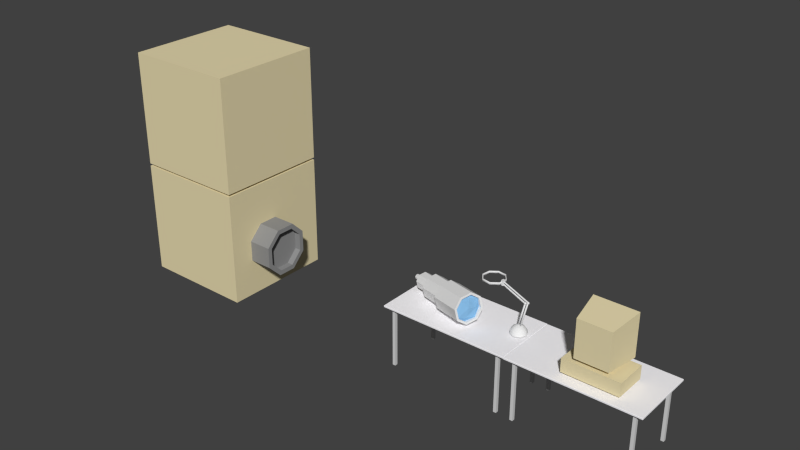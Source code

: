 # Source: labor.blend  (saved by Blender 2.67.0; exported with 4.5.12 LTS)
import bpy
from mathutils import Matrix  # noqa: F401  (used for matrix-valued properties, if any)

bpy.ops.wm.read_factory_settings(use_empty=True)
scene = bpy.context.scene
scene.name = 'Scene'

# ---- collections
col_collection_1 = bpy.data.collections.new('Collection 1'); scene.collection.children.link(col_collection_1)

# ---- materials (node trees are filled in below, after node groups)
mat_material_002 = bpy.data.materials.new('Material.002')
mat_material_002.alpha_threshold = 0.0
mat_material_002.use_transparent_shadow = False
mat_material_002.roughness = 0.5
mat_material_002.line_color = (0.0, 0.0, 0.0, 1.0)
mat_material_003 = bpy.data.materials.new('Material.003')
mat_material_003.alpha_threshold = 0.0
mat_material_003.use_transparent_shadow = False
mat_material_003.roughness = 0.5
mat_material_003.line_color = (0.0, 0.0, 0.0, 1.0)
mat_material_004 = bpy.data.materials.new('Material.004')
mat_material_004.alpha_threshold = 0.0
mat_material_004.use_transparent_shadow = False
mat_material_004.diffuse_color = (0.2493, 0.5106, 0.8, 1.0)
mat_material_004.roughness = 0.5
mat_material_004.line_color = (0.0, 0.0, 0.0, 1.0)
mat_material_005 = bpy.data.materials.new('Material.005')
mat_material_005.alpha_threshold = 0.0
mat_material_005.use_transparent_shadow = False
mat_material_005.diffuse_color = (0.281, 0.281, 0.281, 1.0)
mat_material_005.roughness = 0.5
mat_material_005.line_color = (0.0, 0.0, 0.0, 1.0)
mat_material_052 = bpy.data.materials.new('Material.052')
mat_material_052.alpha_threshold = 0.0
mat_material_052.use_transparent_shadow = False
mat_material_052.diffuse_color = (0.6738, 0.6738, 0.6738, 1.0)
mat_material_052.roughness = 0.5
mat_material_052.specular_intensity = 1.0
mat_material_052.line_color = (0.0, 0.0, 0.0, 1.0)
mat_material_044 = bpy.data.materials.new('Material.044')
mat_material_044.alpha_threshold = 0.0
mat_material_044.use_transparent_shadow = False
mat_material_044.diffuse_color = (0.9867, 0.9733, 1.0, 1.0)
mat_material_044.roughness = 0.5
mat_material_044.specular_intensity = 0.0
mat_material_044.line_color = (0.0, 0.0, 0.0, 1.0)
mat_material_001 = bpy.data.materials.new('Material.001')
mat_material_001.alpha_threshold = 0.0
mat_material_001.use_transparent_shadow = False
mat_material_001.diffuse_color = (0.9867, 0.9733, 1.0, 1.0)
mat_material_001.roughness = 0.5
mat_material_001.specular_intensity = 0.0
mat_material_001.line_color = (0.0, 0.0, 0.0, 1.0)
mat_material_006 = bpy.data.materials.new('Material.006')
mat_material_006.alpha_threshold = 0.0
mat_material_006.use_transparent_shadow = False
mat_material_006.diffuse_color = (0.8, 0.7004, 0.4303, 1.0)
mat_material_006.roughness = 0.5
mat_material_006.line_color = (0.0, 0.0, 0.0, 1.0)
mat_material_007 = bpy.data.materials.new('Material.007')
mat_material_007.alpha_threshold = 0.0
mat_material_007.use_transparent_shadow = False
mat_material_007.diffuse_color = (0.2726, 0.3309, 0.4292, 1.0)
mat_material_007.roughness = 0.5
mat_material_007.line_color = (0.0, 0.0, 0.0, 1.0)

# ---- material node trees

# ---- world
world_world = bpy.data.worlds.new('World'); scene.world = world_world
world_world.color = (0.05088, 0.05088, 0.05088)
world_world.use_sun_shadow = False
world_world.sun_shadow_jitter_overblur = 0.0
world_world.cycles.sampling_method = 'MANUAL'
world_world.cycles.sample_map_resolution = 256

# ---- meshes
me_sphere_005 = bpy.data.meshes.new('Sphere.005')
me_sphere_005.from_pydata([(0.01501, 0.2601, 0.3071), (-0.08641, 0.3681, 0.0706), (0.4673, 0.3213, -0.1584), (-0.08458, 0.3022, 0.0695), (0.5503, 0.2328, 0.03532), (-0.001499, 0.2137, 0.2632), (0.5896, 0.02134, 0.1127), (0.03777, 0.00222, 0.3406), (0.5621, -0.1893, 0.0283), (0.01023, -0.2084, 0.2562), (0.4838, -0.2758, -0.1683), (-0.068, -0.2949, 0.05957), (0.4008, -0.1873, -0.3621), (-0.1511, -0.2064, -0.1342), (0.3615, 0.02419, -0.4394), (-0.1903, 0.00507, -0.2115), (0.389, 0.2349, -0.3551), (-0.1628, 0.2157, -0.1271), (0.06296, 0.001905, 0.4015), (0.02933, -0.2553, 0.2985), (-0.06616, -0.3608, 0.05847), (-0.1676, -0.2528, -0.178), (-0.2155, 0.005384, -0.2725), (-0.1819, 0.2626, -0.1695), (-0.7176, 0.2347, 0.6097), (-0.819, 0.3427, 0.3732), (-0.6696, -0.02348, 0.7041), (-0.7033, -0.2807, 0.6011), (-0.7988, -0.3862, 0.361), (-0.9002, -0.2782, 0.1245), (-0.9481, -0.02, 0.03012), (-0.9145, 0.2372, 0.1331), (0.4698, 0.2296, -0.1599), (0.5274, 0.1683, -0.0257), (0.5546, 0.02178, 0.02788), (0.5355, -0.1242, -0.03057), (0.4813, -0.1841, -0.1668), (0.4237, -0.1228, -0.3011), (0.3965, 0.02375, -0.3546), (0.4156, 0.1697, -0.2962), (0.8445, 0.2426, -0.3147), (0.902, 0.1813, -0.1804), (0.9292, 0.03476, -0.1269), (0.9101, -0.1112, -0.1853), (0.856, -0.1711, -0.3216), (0.7984, -0.1098, -0.4558), (0.7712, 0.03673, -0.5094), (0.7903, 0.1827, -0.4509), (0.8484, 0.09958, -0.3171), (0.8662, 0.08067, -0.2756), (0.8746, 0.03544, -0.2591), (0.8687, -0.00961, -0.2771), (0.852, -0.02809, -0.3192), (0.8342, -0.009179, -0.3606), (0.8258, 0.03605, -0.3771), (0.8317, 0.0811, -0.3591), (1.109, 0.1086, -0.4246), (1.126, 0.08968, -0.3831), (1.135, 0.04446, -0.3666), (1.129, -0.0005924, -0.3846), (1.112, -0.01907, -0.4267), (1.095, -0.0001615, -0.4681), (1.086, 0.04507, -0.4846), (1.092, 0.09012, -0.4666), (-0.7311, 0.1967, 0.5737), (-0.8175, 0.2887, 0.3723), (-0.6903, -0.02322, 0.6541), (-0.7189, -0.2423, 0.5664), (-0.8003, -0.3321, 0.3619), (-0.8866, -0.2402, 0.1605), (-0.9275, -0.02026, 0.08008), (-0.8988, 0.1988, 0.1678), (-0.6867, 0.1982, 0.5554), (-0.7407, 0.2913, 0.3406), (-0.6135, -0.02056, 0.6224), (-0.6745, -0.2407, 0.5481), (-0.7235, -0.3295, 0.3302), (-0.8422, -0.2386, 0.1422), (-0.8507, -0.01759, 0.04836), (-0.8544, 0.2003, 0.1495), (-0.8483, -0.01915, 0.1458), (-0.7774, -0.3069, 0.4194), (-0.7584, -0.2397, 0.3451), (-0.7973, -0.02134, 0.3623), (-0.7759, -0.3609, 0.4185), (-0.7706, 0.1993, 0.3524), (-0.6806, -0.02125, 0.5517)], [], [(22, 21, 29, 30), (15, 13, 21, 22), (2, 3, 5, 4), (0, 1, 25, 24), (9, 7, 18, 19), (4, 5, 7, 6), (19, 18, 26, 27), (5, 3, 1, 0), (6, 7, 9, 8), (21, 20, 28, 29), (7, 5, 0, 18), (8, 9, 11, 10), (26, 24, 64, 66), (3, 17, 23, 1), (10, 11, 13, 12), (13, 11, 20, 21), (23, 22, 30, 31), (12, 13, 15, 14), (17, 15, 22, 23), (16, 17, 3, 2), (14, 15, 17, 16), (1, 23, 31, 25), (11, 9, 19, 20), (4, 6, 34, 33), (20, 19, 27, 84, 28), (18, 0, 24, 26), (39, 32, 40, 47), (2, 4, 33, 32), (8, 10, 36, 35), (12, 14, 38, 37), (16, 2, 32, 39), (6, 8, 35, 34), (10, 12, 37, 36), (14, 16, 39, 38), (41, 42, 50, 49), (32, 33, 41, 40), (35, 36, 44, 43), (38, 39, 47, 46), (34, 35, 43, 42), (37, 38, 46, 45), (33, 34, 42, 41), (36, 37, 45, 44), (50, 51, 59, 58), (44, 45, 53, 52), (47, 40, 48, 55), (40, 41, 49, 48), (43, 44, 52, 51), (46, 47, 55, 54), (42, 43, 51, 50), (45, 46, 54, 53), (56, 57, 58, 59, 60, 61, 62, 63), (53, 54, 62, 61), (49, 50, 58, 57), (52, 53, 61, 60), (55, 48, 56, 63), (48, 49, 57, 56), (51, 52, 60, 59), (54, 55, 63, 62), (71, 70, 78, 79), (30, 29, 69, 70), (27, 26, 66, 67), (31, 30, 70, 71), (84, 27, 67, 81), (24, 25, 65, 64), (25, 31, 71, 65), (29, 28, 68, 69), (82, 75, 86, 83), (68, 81, 67, 75, 76), (64, 65, 73, 72), (65, 71, 79, 73), (69, 68, 76, 77), (66, 64, 72, 74), (70, 69, 77, 78), (67, 66, 74, 75), (72, 73, 85), (72, 85, 83, 86), (76, 75, 82, 77), (80, 79, 78), (77, 80, 78), (83, 85, 79, 80), (28, 84, 81, 68), (82, 83, 80, 77), (73, 79, 85), (74, 72, 86), (75, 74, 86)])
me_sphere_005.polygons.foreach_set('material_index', [0, 0, 0, 0, 0, 0, 0, 0, 0, 0, 0, 0, 0, 0, 0, 0, 0, 0, 0, 0, 0, 0, 0, 0, 0, 0, 0, 0, 0, 0, 0, 0, 0, 0, 0, 0, 0, 0, 0, 0, 0, 0, 0, 0, 0, 0, 0, 0, 0, 0, 0, 0, 0, 0, 0, 0, 0, 0, 0, 0, 0, 0, 0, 0, 0, 0, 2, 0, 0, 0, 0, 0, 0, 0, 2, 2, 2, 2, 2, 2, 0, 2, 2, 2, 2])
_uv = me_sphere_005.uv_layers.new(name='UVMap')
_uv.uv.foreach_set('vector', [-0.5286, 0.8203, -0.7843, 0.82, -0.7833, -0.2076, -0.5276, -0.2073, -0.7506, -0.2865, -0.4544, -0.2865, -0.4217, -0.2076, -0.7833, -0.2076, 1.377, 1.595, 1.377, 0.8206, 1.674, 0.8208, 1.673, 1.595, 1.07, 0.8205, 0.708, 0.8202, 0.7087, -0.2074, 1.07, -0.2071, -0.245, -0.7922, -0.4544, -1.002, -0.4217, -1.081, -0.166, -0.8249, 0.3397, 0.8206, 0.3404, 1.595, 0.131, 1.595, 0.1302, 0.8208, -0.166, -0.2069, 0.1956, -0.2073, 0.1966, 0.8203, -0.165, 0.8206, -0.7506, -1.002, -0.9601, -0.7922, -1.039, -0.8249, -0.7833, -1.081, 0.1302, 0.8208, 0.131, 1.595, -0.1653, 1.595, -0.166, 0.8211, 1.07, -0.2071, 1.432, -0.2074, 1.433, 0.8202, 1.071, 0.8205, -0.4544, -1.002, -0.7506, -1.002, -0.7833, -1.081, -0.4217, -1.081, 1.957, -0.9819, 1.957, -0.2079, 1.748, -0.2077, 1.747, -0.9818, 0.4514, -1.081, 0.707, -0.8248, 0.6423, -0.798, 0.4246, -1.016, -0.9601, -0.7922, -0.9601, -0.496, -1.039, -0.4633, -1.039, -0.8249, 1.747, -0.9818, 1.748, -0.2077, 1.451, -0.2075, 1.451, -0.9816, -0.4544, -0.2865, -0.245, -0.496, -0.166, -0.4633, -0.4217, -0.2076, -0.167, 0.8206, -0.5286, 0.8203, -0.5276, -0.2073, -0.166, -0.207, -0.7843, 1.595, -0.7836, 0.8206, -0.5741, 0.8208, -0.5749, 1.595, -0.9601, -0.496, -0.7506, -0.2865, -0.7833, -0.2076, -1.039, -0.4633, 1.167, 1.594, 1.168, 0.8205, 1.377, 0.8206, 1.377, 1.595, -0.5749, 1.595, -0.5741, 0.8208, -0.2779, 0.8211, -0.2786, 1.595, 0.708, 0.8202, 0.4523, 0.82, 0.453, -0.2075, 0.7087, -0.2074, -0.245, -0.496, -0.245, -0.7922, -0.166, -0.8249, -0.166, -0.4633, 0.4523, 1.03, 0.6618, 0.8205, 0.7072, 0.9303, 0.5621, 1.075, 1.432, -0.2074, 1.688, -0.2075, 1.688, 0.82, 1.494, 0.8202, 1.433, 0.8202, 0.1956, -0.2073, 0.4513, -0.2075, 0.4523, 0.82, 0.1966, 0.8203, 1.689, 0.2947, 1.834, 0.2948, 1.833, 0.8203, 1.688, 0.8202, 0.4523, 1.326, 0.4523, 1.03, 0.5621, 1.075, 0.5621, 1.281, 0.958, 0.8205, 1.167, 1.03, 1.058, 1.075, 0.9125, 0.9303, 1.167, 1.326, 0.958, 1.536, 0.9125, 1.426, 1.058, 1.281, 0.6618, 1.536, 0.4523, 1.326, 0.5621, 1.281, 0.7072, 1.426, 0.6618, 0.8205, 0.958, 0.8205, 0.9125, 0.9303, 0.7072, 0.9303, 1.167, 1.03, 1.167, 1.326, 1.058, 1.281, 1.058, 1.075, 0.958, 1.536, 0.6618, 1.536, 0.7072, 1.426, 0.9125, 1.426, 0.6719, 1.886, 0.6719, 1.681, 0.8432, 1.752, 0.8432, 1.815, 1.834, 0.2948, 2.039, 0.2949, 2.039, 0.8205, 1.833, 0.8203, 1.518, 2.12, 1.373, 2.12, 1.373, 1.595, 1.518, 1.595, 1.819, 0.8206, 2.024, 0.8208, 2.024, 1.346, 1.819, 1.346, 1.879, 1.872, 1.674, 1.872, 1.674, 1.347, 1.879, 1.346, 1.674, 0.8205, 1.819, 0.8206, 1.819, 1.346, 1.674, 1.346, 2.024, 1.872, 1.879, 1.872, 1.879, 1.346, 2.024, 1.346, 1.373, 2.12, 1.168, 2.121, 1.167, 1.595, 1.373, 1.595, -0.2108, 1.186, -0.2741, 1.186, -0.2745, 0.8207, -0.2111, 0.8207, 1.022, 1.536, 1.167, 1.681, 0.9961, 1.752, 0.9513, 1.707, 1.022, 2.031, 0.8171, 2.031, 0.888, 1.86, 0.9513, 1.86, 0.8171, 2.031, 0.6719, 1.886, 0.8432, 1.815, 0.888, 1.86, 0.8171, 1.536, 1.022, 1.536, 0.9513, 1.707, 0.888, 1.707, 1.167, 1.886, 1.022, 2.031, 0.9513, 1.86, 0.9961, 1.815, 0.6719, 1.681, 0.8171, 1.536, 0.888, 1.707, 0.8432, 1.752, 1.167, 1.681, 1.167, 1.886, 0.9961, 1.815, 0.9961, 1.752, -0.9372, 1.254, -0.8924, 1.209, -0.8291, 1.209, -0.7843, 1.254, -0.7843, 1.317, -0.8291, 1.362, -0.8924, 1.362, -0.9372, 1.317, -0.8924, 1.209, -0.9372, 1.209, -0.9375, 0.8442, -0.8927, 0.8442, -0.166, 1.186, -0.2108, 1.186, -0.2111, 0.8207, -0.1664, 0.8206, -0.8291, 1.209, -0.8924, 1.209, -0.8927, 0.8442, -0.8293, 0.8442, 0.3406, 0.8206, 0.3854, 0.8207, 0.3852, 1.186, 0.3404, 1.186, 0.3854, 0.8207, 0.4488, 0.8207, 0.4485, 1.186, 0.3852, 1.186, -0.7843, 1.209, -0.8291, 1.209, -0.8293, 0.8442, -0.7845, 0.8441, -1.039, 0.5361, -0.9753, 0.5361, -0.9757, 0.9012, -1.039, 0.9012, -0.8917, 0.3183, -0.892, 0.01029, -0.7843, 0.01019, -0.8295, 0.3182, 0.0896, -0.2076, -0.166, -0.4633, -0.1013, -0.4901, 0.1164, -0.2723, 0.08981, -1.081, 0.4514, -1.081, 0.4246, -1.016, 0.1166, -1.016, 0.4512, -0.2075, 0.0896, -0.2076, 0.1164, -0.2723, 0.4244, -0.2723, -0.1047, -0.8861, 0.08981, -1.081, 0.1166, -1.016, -0.04002, -0.8593, 0.707, -0.8248, 0.7069, -0.4632, 0.6422, -0.49, 0.6423, -0.798, 0.7069, -0.4632, 0.4512, -0.2075, 0.4244, -0.2723, 0.6422, -0.49, -0.166, -0.4633, -0.1659, -0.8249, -0.1012, -0.7981, -0.1013, -0.4901, 0.1537, 0.654, 0.0001009, 0.3079, 0.346, 0.1537, 0.5, 0.5, -0.892, 0.5361, -0.892, 0.4749, -0.8919, 0.3183, -0.8296, 0.3183, -0.7843, 0.5362, -1.039, 0.3183, -1.039, 0.01027, -0.9311, 0.0102, -0.9764, 0.3182, -1.039, 0.01027, -1.039, -0.2075, -0.9767, -0.2076, -0.9311, 0.0102, -0.8922, 0.8441, -0.892, 0.5361, -0.7843, 0.5362, -0.83, 0.8441, -1.039, 0.5361, -1.039, 0.3183, -0.9764, 0.3182, -0.9308, 0.536, -0.892, 0.01029, -0.8923, -0.2075, -0.83, -0.2076, -0.7843, 0.01019, 0.3417, 1.494, 0.341, 1.186, 0.4488, 1.186, 0.404, 1.494, 0.6921, 0.0001005, 0.9999, 0.2777, 0.8463, 0.346, 0.6921, 0.0001005, 0.8463, 0.346, 0.5, 0.5, 0.346, 0.1537, 9.998e-05, 0.7223, 0.0001009, 0.3079, 0.1537, 0.654, 0.3079, 0.9999, 0.654, 0.8463, 0.9999, 0.6921, 0.7223, 0.9999, 0.3079, 0.9999, 0.654, 0.8463, 0.7223, 0.9999, 0.5, 0.5, 0.8463, 0.346, 0.9999, 0.6921, 0.654, 0.8463, -0.1659, -0.8249, -0.1047, -0.8861, -0.04002, -0.8593, -0.1012, -0.7981, 0.1537, 0.654, 0.5, 0.5, 0.654, 0.8463, 0.3079, 0.9999, 0.9999, 0.2777, 0.9999, 0.6921, 0.8463, 0.346, 0.2777, 9.998e-05, 0.6921, 0.0001005, 0.346, 0.1537, 0.0001009, 0.3079, 0.2777, 9.998e-05, 0.346, 0.1537])
me_sphere_005.materials.append(mat_material_002)
me_sphere_005.materials.append(mat_material_003)
me_sphere_005.materials.append(mat_material_004)
me_sphere_005.materials.append(mat_material_005)
me_sphere_005.use_remesh_preserve_volume = False
me_sphere_005.use_remesh_preserve_attributes = False
me_sphere_005.use_mirror_vertex_groups = False
me_sphere_005.update()
me_cube_005 = bpy.data.meshes.new('Cube.005')
me_cube_005.from_pydata([(0.3844, 0.1886, -0.03746), (0.3844, 0.2099, -0.03746), (0.4057, 0.2099, -0.03746), (0.4057, 0.1886, -0.03746), (0.3844, 0.1886, 0.3898), (0.3844, 0.2099, 0.3898), (0.4057, 0.2099, 0.3898), (0.4057, 0.1886, 0.3898)], [], [(4, 5, 1, 0), (5, 6, 2, 1), (6, 7, 3, 2), (7, 4, 0, 3), (0, 1, 2, 3)])
me_cube_005.materials.append(mat_material_052)
me_cube_005.use_remesh_preserve_volume = False
me_cube_005.use_remesh_preserve_attributes = False
me_cube_005.use_mirror_vertex_groups = False
me_cube_005.update()
me_cube_004 = bpy.data.meshes.new('Cube.004')
me_cube_004.from_pydata([(-0.9093, -0.4726, 0.7744), (-0.9093, 0.4726, 0.7744), (0.9093, 0.4726, 0.7744), (0.9093, -0.4726, 0.7744), (-0.9093, -0.4726, 0.8), (-0.9093, 0.4726, 0.8), (0.9093, 0.4726, 0.8), (0.9093, -0.4726, 0.8)], [], [(4, 5, 1, 0), (5, 6, 2, 1), (6, 7, 3, 2), (7, 4, 0, 3), (0, 1, 2, 3), (7, 6, 5, 4)])
_uv = me_cube_004.uv_layers.new(name='UVMap')
_uv.uv.foreach_set('vector', [1.387, -0.4368, 0.5001, -0.4341, 0.5, -0.4581, 1.387, -0.4609, 1.32, -0.3808, -0.3874, -0.3755, -0.3875, -0.3996, 1.32, -0.4048, 0.5, -0.4368, -0.3874, -0.4341, -0.3875, -0.4581, 0.4999, -0.4609, 1.32, -0.41, -0.3874, -0.4048, -0.3875, -0.4289, 1.32, -0.4341, 1.32, -0.3755, 1.323, 0.5119, -0.3847, 0.5171, -0.3875, -0.3703, -0.3847, 1.41, -0.3875, 0.5223, 1.32, 0.5171, 1.323, 1.404])
me_cube_004.materials.append(mat_material_044)
me_cube_004.use_remesh_preserve_volume = False
me_cube_004.use_remesh_preserve_attributes = False
me_cube_004.use_mirror_vertex_groups = False
me_cube_004.update()
me_cube_018 = bpy.data.meshes.new('Cube.018')
me_cube_018.from_pydata([(-0.9093, -0.4726, 0.7744), (-0.9093, 0.4726, 0.7744), (0.9093, 0.4726, 0.7744), (0.9093, -0.4726, 0.7744), (-0.9093, -0.4726, 0.8), (-0.9093, 0.4726, 0.8), (0.9093, 0.4726, 0.8), (0.9093, -0.4726, 0.8)], [], [(4, 5, 1, 0), (5, 6, 2, 1), (6, 7, 3, 2), (7, 4, 0, 3), (0, 1, 2, 3), (7, 6, 5, 4)])
_uv = me_cube_018.uv_layers.new(name='UVMap')
_uv.uv.foreach_set('vector', [1.387, -0.4368, 0.5001, -0.4341, 0.5, -0.4581, 1.387, -0.4609, 1.32, -0.3808, -0.3874, -0.3755, -0.3875, -0.3996, 1.32, -0.4048, 0.5, -0.4368, -0.3874, -0.4341, -0.3875, -0.4581, 0.4999, -0.4609, 1.32, -0.41, -0.3874, -0.4048, -0.3875, -0.4289, 1.32, -0.4341, 1.32, -0.3755, 1.323, 0.5119, -0.3847, 0.5171, -0.3875, -0.3703, -0.3847, 1.41, -0.3875, 0.5223, 1.32, 0.5171, 1.323, 1.404])
me_cube_018.materials.append(mat_material_044)
me_cube_018.use_remesh_preserve_volume = False
me_cube_018.use_remesh_preserve_attributes = False
me_cube_018.use_mirror_vertex_groups = False
me_cube_018.update()
me_cube_001 = bpy.data.meshes.new('Cube.001')
me_cube_001.from_pydata([(0.3844, 0.1886, -0.03746), (0.3844, 0.2099, -0.03746), (0.4057, 0.2099, -0.03746), (0.4057, 0.1886, -0.03746), (0.3844, 0.1886, 0.3898), (0.3844, 0.2099, 0.3898), (0.4057, 0.2099, 0.3898), (0.4057, 0.1886, 0.3898)], [], [(4, 5, 1, 0), (5, 6, 2, 1), (6, 7, 3, 2), (7, 4, 0, 3), (0, 1, 2, 3)])
me_cube_001.materials.append(mat_material_052)
me_cube_001.use_remesh_preserve_volume = False
me_cube_001.use_remesh_preserve_attributes = False
me_cube_001.use_mirror_vertex_groups = False
me_cube_001.update()
me_cube_026 = bpy.data.meshes.new('Cube.026')
me_cube_026.from_pydata([(2.075, -1.0, -0.005652), (2.075, 1.0, -0.005652), (2.242, 1.0, -0.005652), (2.242, -1.0, -0.005652), (2.075, -1.0, 6.752), (2.075, 1.0, 6.752), (2.242, 1.0, 6.752), (2.242, -1.0, 6.752), (-2.719, -1.0, 0.8868), (-2.719, 1.0, 0.8868), (-2.719, 1.0, 0.7195), (-2.719, -1.0, 0.7195), (2.137, -1.0, 0.8868), (2.137, 1.0, 0.8868), (2.137, 1.0, 0.7195), (2.137, -1.0, 0.7195), (-2.719, -1.0, 2.343), (-2.719, 1.0, 2.343), (-2.719, 1.0, 2.175), (-2.719, -1.0, 2.175), (2.137, -1.0, 2.343), (2.137, 1.0, 2.343), (2.137, 1.0, 2.175), (2.137, -1.0, 2.175), (-2.719, -1.0, 3.799), (-2.719, 1.0, 3.799), (-2.719, 1.0, 3.632), (-2.719, -1.0, 3.632), (2.137, -1.0, 3.799), (2.137, 1.0, 3.799), (2.137, 1.0, 3.632), (2.137, -1.0, 3.632), (-2.719, -1.0, 5.255), (-2.719, 1.0, 5.255), (-2.719, 1.0, 5.088), (-2.719, -1.0, 5.088), (2.137, -1.0, 5.255), (2.137, 1.0, 5.255), (2.137, 1.0, 5.088), (2.137, -1.0, 5.088), (-2.719, -1.0, 6.711), (-2.719, 1.0, 6.711), (-2.719, 1.0, 6.544), (-2.719, -1.0, 6.544), (2.137, -1.0, 6.711), (2.137, 1.0, 6.711), (2.137, 1.0, 6.544), (2.137, -1.0, 6.544), (-2.688, -1.0, 6.752), (-2.688, 1.0, 6.752), (-2.856, 1.0, 6.752), (-2.856, -1.0, 6.752), (-2.688, -1.0, -0.005652), (-2.688, 1.0, -0.005652), (-2.856, 1.0, -0.005652), (-2.856, -1.0, -0.005652)], [], [(0, 1, 2, 3), (7, 6, 5, 4), (4, 5, 1, 0), (5, 6, 2, 1), (6, 7, 3, 2), (7, 4, 0, 3), (12, 13, 9, 8), (13, 14, 10, 9), (14, 15, 11, 10), (15, 12, 8, 11), (8, 9, 10, 11), (15, 14, 13, 12), (20, 21, 17, 16), (21, 22, 18, 17), (22, 23, 19, 18), (23, 20, 16, 19), (16, 17, 18, 19), (23, 22, 21, 20), (28, 29, 25, 24), (29, 30, 26, 25), (30, 31, 27, 26), (31, 28, 24, 27), (24, 25, 26, 27), (31, 30, 29, 28), (36, 37, 33, 32), (37, 38, 34, 33), (38, 39, 35, 34), (39, 36, 32, 35), (32, 33, 34, 35), (39, 38, 37, 36), (44, 45, 41, 40), (45, 46, 42, 41), (46, 47, 43, 42), (47, 44, 40, 43), (40, 41, 42, 43), (47, 46, 45, 44), (48, 49, 50, 51), (55, 54, 53, 52), (50, 49, 53, 54), (51, 50, 54, 55), (48, 51, 55, 52), (49, 48, 52, 53)])
_ca = me_cube_026.color_attributes.new('Col', 'BYTE_COLOR', 'CORNER')
_ca.data.foreach_set('color', [1.0, 1.0, 1.0, 1.0, 1.0, 1.0, 1.0, 1.0, 1.0, 1.0, 1.0, 1.0, 1.0, 1.0, 1.0, 1.0, 1.0, 1.0, 1.0, 1.0, 1.0, 1.0, 1.0, 1.0, 1.0, 1.0, 1.0, 1.0, 1.0, 1.0, 1.0, 1.0, 1.0, 1.0, 1.0, 1.0, 1.0, 1.0, 1.0, 1.0, 1.0, 1.0, 1.0, 1.0, 1.0, 1.0, 1.0, 1.0, 1.0, 1.0, 1.0, 1.0, 1.0, 1.0, 1.0, 1.0, 1.0, 1.0, 1.0, 1.0, 1.0, 1.0, 1.0, 1.0, 1.0, 1.0, 1.0, 1.0, 1.0, 1.0, 1.0, 1.0, 1.0, 1.0, 1.0, 1.0, 1.0, 1.0, 1.0, 1.0, 1.0, 1.0, 1.0, 1.0, 1.0, 1.0, 1.0, 1.0, 1.0, 1.0, 1.0, 1.0, 1.0, 1.0, 1.0, 1.0, 1.0, 1.0, 1.0, 1.0, 1.0, 1.0, 1.0, 1.0, 1.0, 1.0, 1.0, 1.0, 1.0, 1.0, 1.0, 1.0, 1.0, 1.0, 1.0, 1.0, 1.0, 1.0, 1.0, 1.0, 1.0, 1.0, 1.0, 1.0, 1.0, 1.0, 1.0, 1.0, 1.0, 1.0, 1.0, 1.0, 1.0, 1.0, 1.0, 1.0, 1.0, 1.0, 1.0, 1.0, 1.0, 1.0, 1.0, 1.0, 1.0, 1.0, 1.0, 1.0, 1.0, 1.0, 1.0, 1.0, 1.0, 1.0, 1.0, 1.0, 1.0, 1.0, 1.0, 1.0, 1.0, 1.0, 1.0, 1.0, 1.0, 1.0, 1.0, 1.0, 1.0, 1.0, 1.0, 1.0, 1.0, 1.0, 1.0, 1.0, 1.0, 1.0, 1.0, 1.0, 1.0, 1.0, 1.0, 1.0, 1.0, 1.0, 1.0, 1.0, 1.0, 1.0, 1.0, 1.0, 1.0, 1.0, 1.0, 1.0, 1.0, 1.0, 1.0, 1.0, 1.0, 1.0, 1.0, 1.0, 1.0, 1.0, 1.0, 1.0, 1.0, 1.0, 1.0, 1.0, 1.0, 1.0, 1.0, 1.0, 1.0, 1.0, 1.0, 1.0, 1.0, 1.0, 1.0, 1.0, 1.0, 1.0, 1.0, 1.0, 1.0, 1.0, 1.0, 1.0, 1.0, 1.0, 1.0, 1.0, 1.0, 1.0, 1.0, 1.0, 1.0, 1.0, 1.0, 1.0, 1.0, 1.0, 1.0, 1.0, 1.0, 1.0, 1.0, 1.0, 1.0, 1.0, 1.0, 1.0, 1.0, 1.0, 1.0, 1.0, 1.0, 1.0, 1.0, 1.0, 1.0, 1.0, 1.0, 1.0, 1.0, 1.0, 1.0, 1.0, 1.0, 1.0, 1.0, 1.0, 1.0, 1.0, 1.0, 1.0, 1.0, 1.0, 1.0, 1.0, 1.0, 1.0, 1.0, 1.0, 1.0, 1.0, 1.0, 1.0, 1.0, 1.0, 1.0, 1.0, 1.0, 1.0, 1.0, 1.0, 1.0, 1.0, 1.0, 1.0, 1.0, 1.0, 1.0, 1.0, 1.0, 1.0, 1.0, 1.0, 1.0, 1.0, 1.0, 1.0, 1.0, 1.0, 1.0, 1.0, 1.0, 1.0, 1.0, 1.0, 1.0, 1.0, 1.0, 1.0, 1.0, 1.0, 1.0, 1.0, 1.0, 1.0, 1.0, 1.0, 1.0, 1.0, 1.0, 1.0, 1.0, 1.0, 1.0, 1.0, 1.0, 1.0, 1.0, 1.0, 1.0, 1.0, 1.0, 1.0, 1.0, 1.0, 1.0, 1.0, 1.0, 1.0, 1.0, 1.0, 1.0, 1.0, 1.0, 1.0, 1.0, 1.0, 1.0, 1.0, 1.0, 1.0, 1.0, 1.0, 1.0, 1.0, 1.0, 1.0, 1.0, 1.0, 1.0, 1.0, 1.0, 1.0, 1.0, 1.0, 1.0, 1.0, 1.0, 1.0, 1.0, 1.0, 1.0, 1.0, 1.0, 1.0, 1.0, 1.0, 1.0, 1.0, 1.0, 1.0, 1.0, 1.0, 1.0, 1.0, 1.0, 1.0, 1.0, 1.0, 1.0, 1.0, 1.0, 1.0, 1.0, 1.0, 1.0, 1.0, 1.0, 1.0, 1.0, 1.0, 1.0, 1.0, 1.0, 1.0, 1.0, 1.0, 1.0, 1.0, 1.0, 1.0, 1.0, 1.0, 1.0, 1.0, 1.0, 1.0, 1.0, 1.0, 1.0, 1.0, 1.0, 1.0, 1.0, 1.0, 1.0, 1.0, 1.0, 1.0, 1.0, 1.0, 1.0, 1.0, 1.0, 1.0, 1.0, 1.0, 1.0, 1.0, 1.0, 1.0, 1.0, 1.0, 1.0, 1.0, 1.0, 1.0, 1.0, 1.0, 1.0, 1.0, 1.0, 1.0, 1.0, 1.0, 1.0, 1.0, 1.0, 1.0, 1.0, 1.0, 1.0, 1.0, 1.0, 1.0, 1.0, 1.0, 1.0, 1.0, 1.0, 1.0, 1.0, 1.0, 1.0, 1.0, 1.0, 1.0, 1.0, 1.0, 1.0, 1.0, 1.0, 1.0, 1.0, 1.0, 1.0, 1.0, 1.0, 1.0, 1.0, 1.0, 1.0, 1.0, 1.0, 1.0, 1.0, 1.0, 1.0, 1.0, 1.0, 1.0, 1.0, 1.0, 1.0, 1.0, 1.0, 1.0, 1.0, 1.0, 1.0, 1.0, 1.0, 1.0, 1.0, 1.0, 1.0, 1.0, 1.0, 1.0, 1.0, 1.0, 1.0, 1.0, 1.0, 1.0, 1.0, 1.0, 1.0, 1.0, 1.0, 1.0, 1.0, 1.0, 1.0, 1.0, 1.0, 1.0, 1.0, 1.0, 1.0, 1.0, 1.0, 1.0, 1.0, 1.0, 1.0, 1.0, 1.0, 1.0, 1.0, 1.0, 1.0, 1.0, 1.0, 1.0, 1.0, 1.0, 1.0, 1.0, 1.0, 1.0, 1.0, 1.0, 1.0, 1.0, 1.0, 1.0, 1.0, 1.0, 1.0, 1.0, 1.0, 1.0, 1.0, 1.0, 1.0, 1.0, 1.0, 1.0, 1.0, 1.0, 1.0, 1.0, 1.0, 1.0, 1.0, 1.0, 1.0, 1.0, 1.0, 1.0, 1.0, 1.0, 1.0, 1.0, 1.0, 1.0, 1.0, 1.0, 1.0, 1.0, 1.0, 1.0, 1.0, 1.0, 1.0, 1.0, 1.0, 1.0, 1.0, 1.0, 1.0, 1.0, 1.0, 1.0, 1.0, 1.0, 1.0, 1.0, 1.0, 1.0, 1.0, 1.0, 1.0, 1.0, 1.0, 1.0, 1.0, 1.0, 1.0, 1.0, 1.0, 1.0, 1.0, 1.0, 1.0, 1.0, 1.0, 1.0, 1.0, 1.0, 1.0, 1.0, 1.0, 1.0, 1.0, 1.0, 1.0, 1.0, 1.0, 1.0, 1.0, 1.0])
me_cube_026.materials.append(mat_material_001)
me_cube_026.use_remesh_preserve_volume = False
me_cube_026.use_remesh_preserve_attributes = False
me_cube_026.use_mirror_vertex_groups = False
me_cube_026.update()
me_cube_002 = bpy.data.meshes.new('Cube.002')
me_cube_002.from_pydata([(-1.666, -1.224, -0.5278), (-1.666, 0.7755, -0.5278), (0.3335, 1.078, -0.5248), (0.3335, -1.527, -0.5248), (-1.666, -1.224, 1.778), (-1.666, 0.7755, 1.778), (0.3335, 1.078, 2.081), (0.3335, -1.527, 2.081), (0.1438, -1.349, -0.3751), (0.2096, -1.352, -0.08749), (0.2551, -1.363, 0.2373), (0.2783, -1.356, 0.5851), (0.2783, -1.342, 0.9406), (0.2551, -1.353, 1.288), (0.2096, -1.358, 1.613), (0.1438, -1.366, 1.901), (0.2984, -0.6435, -0.3751), (0.4067, 1.26, -0.9824), (0.4067, 1.26, -1.14), (0.3498, 0.9637, -1.187), (0.4251, -0.6449, -0.08749), (0.4918, -0.6487, 0.2373), (0.4067, 0.9637, -1.187), (0.3498, 0.9637, -1.288), (0.3498, 0.3323, -0.9824), (0.4067, 0.9637, -1.288), (0.4067, 1.26, -1.288), (0.4067, 1.26, -1.187), (0.3498, 0.3323, -1.14), (0.3498, 1.26, -1.14), (0.3498, 1.26, -0.9824), (0.5259, -0.6463, 0.5851), (0.5259, -0.6412, 0.9406), (0.3498, 1.26, -1.288), (0.3498, 1.26, -1.187), (0.4067, 0.3323, -1.14), (0.4067, 0.3323, -0.9824), (-0.1554, -0.8904, -0.8083), (-0.1554, 0.4414, -0.8083), (-1.178, 0.2866, -0.8098), (-1.178, -0.7356, -0.8098), (-0.9611, -0.5191, -0.6804), (-0.9611, 0.07016, -0.6804), (-0.3718, 0.1594, -0.6795), (0.4918, -0.645, 1.288), (0.4251, -0.6472, 1.613), (-0.3718, -0.6084, -0.6795), (-0.3718, -0.6084, -0.5258), (-0.3718, 0.1594, -0.5258), (-0.9611, 0.07016, -0.5267), (-0.9611, -0.5191, -0.5267), (0.3498, -1.915, -0.8144), (0.3498, 1.466, -0.8144), (-1.65, 1.466, -0.8144), (-1.65, -1.915, -0.8144), (0.3498, -1.915, -1.636), (0.3498, 1.466, -1.636), (0.3288, -0.6501, 1.901), (-1.65, 1.466, -1.636), (-1.65, -1.915, -1.636), (0.143, 0.9193, -0.3656), (0.143, -1.368, -0.3656), (0.143, 0.9193, 1.922), (0.143, -1.368, 1.922), (0.3335, -1.368, 1.922), (0.3335, 0.9193, 1.922), (0.3335, -1.368, -0.3656), (0.2984, 0.1945, -0.3751), (0.4251, 0.1959, -0.08749), (0.4918, 0.1998, 0.2373), (0.5259, 0.1973, 0.5851), (0.5259, 0.1922, 0.9406), (0.4918, 0.196, 1.288), (0.4251, 0.1982, 1.613), (0.3288, 0.2011, 1.901), (0.1438, 0.8995, -0.3751), (0.2096, 0.9032, -0.08749), (0.2551, 0.9136, 0.2373), (0.2783, 0.907, 0.5851), (0.2783, 0.8932, 0.9406), (0.3335, 0.9193, -0.3656), (0.2551, 0.9035, 1.288), (0.2096, 0.9094, 1.613), (0.1438, 0.9172, 1.901)], [], [(4, 5, 1, 0), (5, 6, 2, 1), (6, 7, 64, 65), (7, 4, 0, 3), (3, 0, 50, 47), (7, 6, 5, 4), (30, 24, 36, 17), (21, 31, 11, 10), (28, 29, 18, 35), (24, 28, 35, 36), (31, 32, 12, 11), (36, 35, 18, 17), (33, 34, 27, 26), (19, 23, 25, 22), (23, 33, 26, 25), (28, 56, 23, 19, 34, 29), (56, 52, 30, 29, 34, 33, 23), (52, 51, 55, 56, 28, 24, 30), (34, 19, 22, 27), (32, 44, 13, 12), (22, 25, 26, 27), (43, 46, 37, 38), (44, 45, 14, 13), (46, 41, 40, 37), (42, 43, 38, 39), (40, 39, 38, 37), (50, 49, 42, 41), (49, 48, 43, 42), (48, 47, 46, 43), (45, 57, 15, 14), (41, 42, 39, 40), (1, 2, 48, 49), (16, 20, 9, 8), (0, 1, 49, 50), (20, 21, 10, 9), (68, 69, 21, 20), (69, 70, 31, 21), (70, 71, 32, 31), (71, 72, 44, 32), (72, 73, 45, 44), (73, 74, 57, 45), (67, 68, 20, 16), (76, 77, 69, 68), (77, 78, 70, 69), (78, 79, 71, 70), (79, 81, 72, 71), (81, 82, 73, 72), (82, 83, 74, 73), (75, 76, 68, 67), (2, 3, 47, 48), (47, 50, 41, 46), (51, 52, 53, 54), (59, 58, 56, 55), (51, 54, 59, 55), (29, 30, 17, 18), (53, 52, 56, 58), (54, 53, 58, 59), (64, 66, 61, 63), (65, 64, 63, 62), (80, 65, 62, 60), (62, 63, 61, 60), (3, 2, 80, 66), (2, 6, 65, 80), (7, 3, 66, 64), (66, 80, 60, 61)])
me_cube_002.materials.append(mat_material_006)
me_cube_002.materials.append(mat_material_007)
me_cube_002.use_remesh_preserve_volume = False
me_cube_002.use_remesh_preserve_attributes = False
me_cube_002.use_mirror_vertex_groups = False
me_cube_002.update()
me_cube_003 = bpy.data.meshes.new('Cube.003')
me_cube_003.from_pydata([(-1.0, -1.0, -1.0), (-1.0, 1.0, -1.0), (1.0, 1.0, -1.0), (1.0, -1.0, -1.0), (-1.0, -1.0, 1.0), (-1.0, 1.0, 1.0), (1.0, 1.0, 1.0), (1.0, -1.0, 1.0), (1.419, 0.228, 0.03643), (1.419, 0.228, -0.3398), (1.419, -0.02287, -0.5906), (1.419, 0.1512, -0.0004782), (1.0, -0.3475, -0.5906), (1.0, -0.5909, -0.3472), (1.0, -0.5909, 0.02168), (1.0, -0.3475, 0.2651), (1.0, -0.0007335, 0.2651), (1.419, -0.0007335, 0.2651), (1.419, -0.3475, 0.2651), (1.419, -0.5909, 0.02168), (1.419, -0.5909, -0.3472), (1.419, -0.3475, -0.5906), (1.0, 0.228, 0.03643), (1.0, 0.228, -0.3398), (1.0, -0.02287, -0.5906), (1.419, 0.1512, -0.306), (1.419, -0.0525, -0.5097), (1.419, -0.03452, 0.1852), (1.419, -0.3161, 0.1852), (1.419, -0.5138, -0.01246), (1.419, -0.5138, -0.312), (1.419, -0.3161, -0.5097), (1.307, 0.1512, -0.0004782), (1.307, 0.1512, -0.306), (1.307, -0.0525, -0.5097), (1.307, -0.03452, 0.1852), (1.307, -0.3161, 0.1852), (1.307, -0.5138, -0.01246), (1.307, -0.5138, -0.312), (1.307, -0.3161, -0.5097), (-1.0, -1.0, 1.043), (-1.0, 1.0, 1.043), (1.0, 1.0, 1.043), (1.0, -1.0, 1.043), (-1.0, -1.0, 3.043), (-1.0, 1.0, 3.043), (1.0, 1.0, 3.043), (1.0, -1.0, 3.043), (-0.8784, 1.0, 1.164), (0.8784, 1.0, 1.164), (-0.8784, 1.0, 2.921), (0.8784, 1.0, 2.921), (-0.8784, 0.7768, 1.164), (0.8784, 0.7768, 1.164), (-0.8784, 0.7768, 2.921), (0.8784, 0.7768, 2.921), (0.3225, 0.8303, 2.703), (0.5534, 0.8303, 2.703), (0.7155, 0.8303, 2.541), (0.7155, 0.8303, 2.296), (0.5534, 0.8303, 2.133), (0.3372, 0.9072, 2.133), (0.1702, 0.9072, 2.3), (0.1702, 0.9072, 2.551), (0.3225, 0.9072, 2.703), (0.5534, 0.9072, 2.703), (0.7155, 0.9072, 2.541), (0.7155, 0.9072, 2.296), (0.5534, 0.9072, 2.133), (0.1702, 0.8303, 2.551), (0.1702, 0.8303, 2.3), (0.3372, 0.8303, 2.133), (-0.5709, 0.8303, 2.703), (-0.34, 0.8303, 2.703), (-0.1779, 0.8303, 2.541), (-0.1779, 0.8303, 2.296), (-0.34, 0.8303, 2.133), (-0.5562, 0.9072, 2.133), (-0.7233, 0.9072, 2.3), (-0.7233, 0.9072, 2.551), (-0.5709, 0.9072, 2.703), (-0.34, 0.9072, 2.703), (-0.1779, 0.9072, 2.541), (-0.1779, 0.9072, 2.296), (-0.34, 0.9072, 2.133), (-0.7233, 0.8303, 2.551), (-0.7233, 0.8303, 2.3), (-0.5562, 0.8303, 2.133)], [], [(4, 5, 1, 0), (5, 6, 2, 1), (13, 12, 21, 20), (7, 4, 0, 3), (0, 1, 2, 3), (7, 6, 5, 4), (22, 16, 17, 8), (7, 3, 12, 13, 14, 15, 16), (6, 7, 16, 22, 23, 24, 12, 3, 2), (16, 15, 18, 17), (12, 24, 10, 21), (15, 14, 19, 18), (24, 23, 9, 10), (14, 13, 20, 19), (23, 22, 8, 9), (19, 20, 30, 29), (10, 9, 25, 26), (18, 19, 29, 28), (21, 10, 26, 31), (8, 17, 27, 11), (17, 18, 28, 27), (9, 8, 11, 25), (20, 21, 31, 30), (27, 28, 36, 35), (30, 31, 39, 38), (25, 11, 32, 33), (29, 30, 38, 37), (26, 25, 33, 34), (28, 29, 37, 36), (31, 26, 34, 39), (11, 27, 35, 32), (35, 36, 37, 38, 39, 34, 33, 32), (44, 45, 41, 40), (41, 45, 50, 48), (46, 47, 43, 42), (47, 44, 40, 43), (40, 41, 42, 43), (47, 46, 45, 44), (48, 50, 54, 52), (46, 42, 49, 51), (42, 41, 48, 49), (45, 46, 51, 50), (54, 55, 53, 52), (50, 51, 55, 54), (51, 49, 53, 55), (49, 48, 52, 53), (56, 57, 65, 64), (69, 56, 64, 63), (59, 60, 68, 67), (60, 71, 61, 68), (57, 58, 66, 65), (71, 70, 62, 61), (58, 59, 67, 66), (70, 69, 63, 62), (72, 73, 81, 80), (66, 67, 68, 61, 62, 63, 64, 65), (85, 72, 80, 79), (75, 76, 84, 83), (76, 87, 77, 84), (73, 74, 82, 81), (87, 86, 78, 77), (74, 75, 83, 82), (86, 85, 79, 78), (82, 83, 84, 77, 78, 79, 80, 81)])
me_cube_003.polygons.foreach_set('material_index', [0, 0, 1, 0, 0, 0, 1, 0, 0, 1, 1, 1, 1, 1, 1, 1, 1, 1, 1, 1, 1, 1, 1, 1, 1, 1, 1, 1, 1, 1, 1, 1, 0, 0, 0, 0, 0, 0, 0, 0, 0, 0, 0, 0, 0, 0, 1, 1, 1, 1, 1, 1, 1, 1, 1, 1, 1, 1, 1, 1, 1, 1, 1, 1])
me_cube_003.materials.append(mat_material_006)
me_cube_003.materials.append(mat_material_005)
me_cube_003.use_remesh_preserve_volume = False
me_cube_003.use_remesh_preserve_attributes = False
me_cube_003.use_mirror_vertex_groups = False
me_cube_003.update()
me_sphere_004 = bpy.data.meshes.new('Sphere.004')
me_sphere_004.from_pydata([(-0.7026, -0.2732, 2.895), (-0.7394, -0.2483, 2.889), (-0.7641, -0.211, 2.886), (-0.7727, -0.167, 2.884), (-0.7641, -0.123, 2.886), (-0.7394, -0.08569, 2.889), (-0.7026, -0.06076, 2.895), (-0.6945, -0.2732, 2.928), (-0.7246, -0.2483, 2.95), (-0.7446, -0.211, 2.964), (-0.7517, -0.167, 2.97), (-0.7446, -0.123, 2.964), (-0.7246, -0.08569, 2.95), (-0.6945, -0.06076, 2.928), (-0.6657, -0.2732, 2.945), (-0.6713, -0.2483, 2.982), (-0.6751, -0.211, 3.007), (-0.6764, -0.167, 3.015), (-0.6751, -0.123, 3.007), (-0.6713, -0.08569, 2.982), (-0.6657, -0.06076, 2.945), (-0.6591, -0.282, 2.902), (-0.633, -0.2732, 2.937), (-0.6109, -0.2483, 2.967), (-0.5961, -0.211, 2.987), (-0.5909, -0.167, 2.994), (-0.5961, -0.123, 2.987), (-0.6109, -0.08569, 2.967), (-0.633, -0.06076, 2.937), (-0.6156, -0.2732, 2.908), (-0.5787, -0.2483, 2.914), (-0.554, -0.211, 2.918), (-0.5454, -0.167, 2.919), (-0.554, -0.123, 2.918), (-0.5787, -0.08569, 2.914), (-0.6156, -0.06076, 2.908), (-0.6236, -0.2732, 2.875), (-0.5936, -0.2483, 2.853), (-0.5735, -0.211, 2.839), (-0.5664, -0.167, 2.833), (-0.5735, -0.123, 2.839), (-0.5936, -0.08569, 2.853), (-0.6236, -0.06076, 2.875), (-0.6591, -0.05201, 2.902), (-0.6524, -0.2732, 2.858), (-0.6468, -0.2483, 2.821), (-0.6431, -0.211, 2.796), (-0.6417, -0.167, 2.788), (-0.6431, -0.123, 2.796), (-0.6468, -0.08569, 2.821), (-0.6524, -0.06076, 2.858), (-0.6851, -0.2732, 2.866), (-0.7072, -0.2483, 2.836), (-0.722, -0.211, 2.816), (-0.7272, -0.167, 2.809), (-0.722, -0.123, 2.816), (-0.7072, -0.08569, 2.836), (-0.6851, -0.06076, 2.866), (-0.427, -0.2732, 2.767), (-0.4639, -0.2483, 2.762), (-0.4885, -0.211, 2.758), (-0.4972, -0.167, 2.756), (-0.4885, -0.123, 2.758), (-0.4639, -0.08569, 2.762), (-0.427, -0.06076, 2.767), (-0.4189, -0.2732, 2.8), (-0.449, -0.2483, 2.822), (-0.4691, -0.211, 2.837), (-0.4761, -0.167, 2.842), (-0.4691, -0.123, 2.837), (-0.449, -0.08569, 2.822), (-0.4189, -0.06076, 2.8), (-0.3901, -0.2732, 2.817), (-0.3957, -0.2483, 2.854), (-0.3995, -0.211, 2.879), (-0.4008, -0.167, 2.887), (-0.3995, -0.123, 2.879), (-0.3957, -0.08569, 2.854), (-0.3901, -0.06076, 2.817), (-0.3835, -0.282, 2.774), (-0.3574, -0.2732, 2.809), (-0.3353, -0.2483, 2.839), (-0.3205, -0.211, 2.859), (-0.3154, -0.167, 2.866), (-0.3205, -0.123, 2.859), (-0.3353, -0.08569, 2.839), (-0.3574, -0.06076, 2.809), (-0.34, -0.2732, 2.78), (-0.3031, -0.2483, 2.786), (-0.2785, -0.211, 2.79), (-0.2698, -0.167, 2.791), (-0.2785, -0.123, 2.79), (-0.3031, -0.08569, 2.786), (-0.34, -0.06076, 2.78), (-0.348, -0.2732, 2.748), (-0.318, -0.2483, 2.726), (-0.2979, -0.211, 2.711), (-0.2909, -0.167, 2.706), (-0.2979, -0.123, 2.711), (-0.318, -0.08569, 2.726), (-0.348, -0.06076, 2.748), (-0.3835, -0.05201, 2.774), (-0.3769, -0.2732, 2.73), (-0.3712, -0.2483, 2.693), (-0.3675, -0.211, 2.669), (-0.3662, -0.167, 2.66), (-0.3675, -0.123, 2.669), (-0.3712, -0.08569, 2.693), (-0.3769, -0.06076, 2.73), (-0.4096, -0.2732, 2.738), (-0.4317, -0.2483, 2.708), (-0.4464, -0.211, 2.688), (-0.4516, -0.167, 2.681), (-0.4464, -0.123, 2.688), (-0.4317, -0.08569, 2.708), (-0.4096, -0.06076, 2.738), (-0.07975, -0.04606, 0.5953), (-0.07975, 0.04605, 0.5953), (-0.5767, -0.1209, 2.922), (-0.5767, -0.2131, 2.922), (-0.2068, -0.04606, 0.5859), (-0.2068, 0.04605, 0.5859), (-0.7037, -0.1209, 2.913), (-0.7037, -0.2131, 2.913), (0.1655, -0.04606, 0.5078), (0.1655, 0.04605, 0.5078), (-0.3314, -0.1209, 2.835), (-0.3314, -0.2131, 2.835), (0.03845, -0.04606, 0.4984), (0.03845, 0.04605, 0.4984), (-0.4585, -0.1209, 2.825), (-0.4585, -0.2131, 2.825), (-0.6637, -0.2131, 2.858), (-0.6637, -0.1209, 2.858), (2.025, -0.2687, 3.767), (2.025, -0.3608, 3.767), (-0.7127, -0.2131, 2.976), (-0.7127, -0.1209, 2.976), (1.976, -0.2687, 3.885), (1.976, -0.3608, 3.885), (-0.3872, -0.2131, 2.684), (-0.3872, -0.1209, 2.684), (2.02, -0.2687, 3.507), (2.02, -0.3608, 3.507), (-0.4362, -0.2131, 2.802), (-0.4362, -0.1209, 2.802), (1.971, -0.2687, 3.625), (1.971, -0.3608, 3.625), (-0.2963, -5.711e-09, 0.6202), (-0.5474, -5.711e-09, 0.4524), (-0.7152, -5.711e-09, 0.2012), (-0.7741, -5.711e-09, -0.09501), (-0.2095, 0.2095, 0.6202), (-0.3871, 0.3871, 0.4524), (-0.5057, 0.5057, 0.2012), (-0.5474, 0.5474, -0.09501), (-1.387e-07, 0.2963, 0.6202), (-9.255e-08, 0.5474, 0.4524), (-1.156e-07, 0.7152, 0.2012), (-1.156e-07, 0.7741, -0.09501), (-2.444e-07, -8.837e-08, 0.6791), (0.2095, 0.2095, 0.6202), (0.3871, 0.3871, 0.4524), (0.5057, 0.5057, 0.2012), (0.5474, 0.5474, -0.09501), (0.2963, -6.339e-08, 0.6202), (0.5474, -1.211e-07, 0.4524), (0.7152, -1.211e-07, 0.2012), (0.7741, -1.211e-07, -0.09501), (0.2095, -0.2095, 0.6202), (0.3871, -0.3871, 0.4524), (0.5057, -0.5057, 0.2012), (0.5474, -0.5474, -0.09501), (-2.541e-07, -0.2963, 0.6202), (-3.233e-07, -0.5474, 0.4524), (-3.463e-07, -0.7152, 0.2012), (-3.694e-07, -0.7741, -0.09501), (-0.2095, -0.2095, 0.6202), (-0.3871, -0.3871, 0.4524), (-0.5057, -0.5057, 0.2012), (-0.5474, -0.5474, -0.09501), (2.103, -0.7589, 3.816), (2.101, -0.7595, 3.629), (2.181, -0.004012, 3.816), (2.179, -0.002913, 3.629), (2.77, 0.4745, 3.816), (2.769, 0.4768, 3.629), (3.525, 0.3965, 3.816), (3.526, 0.3985, 3.629), (4.003, -0.1925, 3.816), (4.006, -0.1919, 3.629), (3.925, -0.9474, 3.816), (3.927, -0.9485, 3.629), (3.336, -1.426, 3.816), (3.337, -1.428, 3.629), (2.581, -1.348, 3.816), (2.58, -1.35, 3.629), (2.544, -1.417, 3.622), (2.545, -1.415, 3.824), (3.359, -1.501, 3.622), (3.358, -1.499, 3.824), (3.995, -0.9848, 3.622), (3.992, -0.9836, 3.824), (4.079, -0.1701, 3.622), (4.076, -0.1708, 3.824), (3.562, 0.4657, 3.622), (3.561, 0.4635, 3.824), (2.748, 0.5499, 3.622), (2.748, 0.5475, 3.824), (2.112, 0.03341, 3.622), (2.114, 0.03223, 3.824), (2.028, -0.7813, 3.622), (2.03, -0.7806, 3.824), (1.915, -0.4545, 3.95), (2.135, -0.4737, 3.95), (2.159, -0.2031, 3.95), (1.939, -0.1839, 3.95), (1.915, -0.4545, 3.477), (2.135, -0.4737, 3.477), (2.159, -0.2031, 3.477), (1.939, -0.1839, 3.477)], [], [(2, 1, 8, 9), (5, 4, 11, 12), (1, 0, 7, 8), (4, 3, 10, 11), (3, 2, 9, 10), (6, 5, 12, 13), (11, 10, 17, 18), (10, 9, 16, 17), (13, 12, 19, 20), (9, 8, 15, 16), (12, 11, 18, 19), (8, 7, 14, 15), (18, 17, 25, 26), (17, 16, 24, 25), (20, 19, 27, 28), (16, 15, 23, 24), (19, 18, 26, 27), (15, 14, 22, 23), (26, 25, 32, 33), (25, 24, 31, 32), (28, 27, 34, 35), (24, 23, 30, 31), (27, 26, 33, 34), (23, 22, 29, 30), (33, 32, 39, 40), (32, 31, 38, 39), (35, 34, 41, 42), (31, 30, 37, 38), (34, 33, 40, 41), (30, 29, 36, 37), (40, 39, 47, 48), (39, 38, 46, 47), (42, 41, 49, 50), (38, 37, 45, 46), (41, 40, 48, 49), (37, 36, 44, 45), (48, 47, 54, 55), (47, 46, 53, 54), (50, 49, 56, 57), (46, 45, 52, 53), (49, 48, 55, 56), (45, 44, 51, 52), (43, 6, 13), (0, 21, 7), (43, 13, 20), (7, 21, 14), (43, 20, 28), (14, 21, 22), (43, 28, 35), (22, 21, 29), (43, 35, 42), (29, 21, 36), (43, 42, 50), (36, 21, 44), (43, 50, 57), (44, 21, 51), (55, 54, 3, 4), (43, 57, 6), (51, 21, 0), (54, 53, 2, 3), (57, 56, 5, 6), (53, 52, 1, 2), (56, 55, 4, 5), (52, 51, 0, 1), (60, 59, 66, 67), (63, 62, 69, 70), (59, 58, 65, 66), (62, 61, 68, 69), (61, 60, 67, 68), (64, 63, 70, 71), (69, 68, 75, 76), (68, 67, 74, 75), (71, 70, 77, 78), (67, 66, 73, 74), (70, 69, 76, 77), (66, 65, 72, 73), (76, 75, 83, 84), (75, 74, 82, 83), (78, 77, 85, 86), (74, 73, 81, 82), (77, 76, 84, 85), (73, 72, 80, 81), (84, 83, 90, 91), (83, 82, 89, 90), (86, 85, 92, 93), (82, 81, 88, 89), (85, 84, 91, 92), (81, 80, 87, 88), (91, 90, 97, 98), (90, 89, 96, 97), (93, 92, 99, 100), (89, 88, 95, 96), (92, 91, 98, 99), (88, 87, 94, 95), (98, 97, 105, 106), (97, 96, 104, 105), (100, 99, 107, 108), (96, 95, 103, 104), (99, 98, 106, 107), (95, 94, 102, 103), (106, 105, 112, 113), (105, 104, 111, 112), (108, 107, 114, 115), (104, 103, 110, 111), (107, 106, 113, 114), (103, 102, 109, 110), (101, 64, 71), (58, 79, 65), (101, 71, 78), (65, 79, 72), (101, 78, 86), (72, 79, 80), (101, 86, 93), (80, 79, 87), (101, 93, 100), (87, 79, 94), (101, 100, 108), (94, 79, 102), (101, 108, 115), (102, 79, 109), (113, 112, 61, 62), (101, 115, 64), (109, 79, 58), (112, 111, 60, 61), (115, 114, 63, 64), (111, 110, 59, 60), (114, 113, 62, 63), (110, 109, 58, 59), (120, 121, 117, 116), (121, 122, 118, 117), (122, 123, 119, 118), (123, 120, 116, 119), (116, 117, 118, 119), (123, 122, 121, 120), (128, 129, 125, 124), (129, 130, 126, 125), (130, 131, 127, 126), (131, 128, 124, 127), (124, 125, 126, 127), (131, 130, 129, 128), (136, 137, 133, 132), (137, 138, 134, 133), (139, 136, 132, 135), (132, 133, 134, 135), (139, 138, 137, 136), (144, 145, 141, 140), (145, 146, 142, 141), (147, 144, 140, 143), (140, 141, 142, 143), (147, 146, 145, 144), (150, 149, 153, 154), (149, 148, 152, 153), (151, 150, 154, 155), (153, 152, 156, 157), (155, 154, 158, 159), (154, 153, 157, 158), (157, 156, 161, 162), (159, 158, 163, 164), (158, 157, 162, 163), (162, 161, 165, 166), (164, 163, 167, 168), (163, 162, 166, 167), (166, 165, 169, 170), (168, 167, 171, 172), (167, 166, 170, 171), (170, 169, 173, 174), (172, 171, 175, 176), (171, 170, 174, 175), (174, 173, 177, 178), (176, 175, 179, 180), (175, 174, 178, 179), (148, 160, 152), (152, 160, 156), (156, 160, 161), (161, 160, 165), (165, 160, 169), (169, 160, 173), (173, 160, 177), (178, 177, 148, 149), (177, 160, 148), (180, 179, 150, 151), (179, 178, 149, 150), (198, 212, 181, 195), (199, 201, 192, 194), (203, 205, 188, 190), (207, 209, 184, 186), (202, 200, 193, 191), (206, 204, 189, 187), (210, 208, 185, 183), (197, 199, 194, 196), (201, 203, 190, 192), (205, 207, 186, 188), (212, 210, 183, 181), (200, 198, 195, 193), (204, 202, 191, 189), (208, 206, 187, 185), (209, 211, 182, 184), (211, 197, 196, 182), (182, 181, 183, 184), (184, 183, 185, 186), (186, 185, 187, 188), (188, 187, 189, 190), (190, 189, 191, 192), (192, 191, 193, 194), (194, 193, 195, 196), (196, 195, 181, 182), (197, 211, 212, 198), (199, 197, 198, 200), (201, 199, 200, 202), (203, 201, 202, 204), (205, 203, 204, 206), (207, 205, 206, 208), (209, 207, 208, 210), (211, 209, 210, 212), (213, 214, 215, 216), (220, 219, 218, 217), (213, 216, 220, 217), (214, 213, 217, 218), (215, 214, 218, 219), (216, 215, 219, 220)])
me_sphere_004.polygons.foreach_set('use_smooth', [1, 1, 1, 1, 1, 1, 1, 1, 1, 1, 1, 1, 1, 1, 1, 1, 1, 1, 1, 1, 1, 1, 1, 1, 1, 1, 1, 1, 1, 1, 1, 1, 1, 1, 1, 1, 1, 1, 1, 1, 1, 1, 1, 1, 1, 1, 1, 1, 1, 1, 1, 1, 1, 1, 1, 1, 1, 1, 1, 1, 1, 1, 1, 1, 1, 1, 1, 1, 1, 1, 1, 1, 1, 1, 1, 1, 1, 1, 1, 1, 1, 1, 1, 1, 1, 1, 1, 1, 1, 1, 1, 1, 1, 1, 1, 1, 1, 1, 1, 1, 1, 1, 1, 1, 1, 1, 1, 1, 1, 1, 1, 1, 1, 1, 1, 1, 1, 1, 1, 1, 1, 1, 1, 1, 1, 1, 1, 1, 1, 1, 1, 1, 1, 1, 1, 1, 1, 1, 1, 1, 1, 1, 1, 1, 1, 1, 1, 1, 1, 1, 1, 1, 1, 1, 1, 1, 1, 1, 1, 1, 1, 1, 1, 1, 1, 1, 1, 1, 1, 1, 1, 1, 1, 1, 1, 1, 1, 1, 1, 1, 1, 1, 1, 1, 1, 1, 1, 1, 1, 1, 1, 1, 1, 1, 1, 1, 1, 1, 1, 1, 1, 1, 1, 1, 1, 1, 1, 1, 1, 1, 1, 1, 1, 1, 0, 0, 0, 0, 0, 0])
me_sphere_004.use_remesh_preserve_volume = False
me_sphere_004.use_remesh_preserve_attributes = False
me_sphere_004.use_mirror_vertex_groups = False
me_sphere_004.update()

# ---- objects
ob_sphere_001 = bpy.data.objects.new('Sphere.001', me_sphere_005)
ob_cube_003 = bpy.data.objects.new('Cube.003', me_cube_005)
ob_cube_002 = bpy.data.objects.new('Cube.002', me_cube_004)
ob_cube_006 = bpy.data.objects.new('Cube.006', me_cube_018)
ob_cube_005 = bpy.data.objects.new('Cube.005', me_cube_001)
ob_regal_werk_001 = bpy.data.objects.new('Regal_werk.001', me_cube_026)
ob_cube = bpy.data.objects.new('Cube', me_cube_002)
ob_cube_001 = bpy.data.objects.new('Cube.001', me_cube_003)
ob_sphere_002 = bpy.data.objects.new('Sphere.002', me_sphere_004)

# ---- transforms, parenting, visibility, modifiers, constraints
ob_sphere_001.location = (-18.95, 2.144, -7.707)
ob_sphere_001.rotation_euler = (0.2108, -0.2609, 2.687)
ob_sphere_001.scale = (0.6905, 0.6905, 0.6905)
ob_sphere_001.lineart.crease_threshold = 0.0
ob_cube_003.location = (-18.63, 2.182, -8.886)
ob_cube_003.rotation_euler = (0.0, 0.0, 3.145)
ob_cube_003.scale = (2.401, 2.401, 2.401)
ob_cube_003.lineart.crease_threshold = 0.0
_m = ob_cube_003.modifiers.new('Mirror', 'MIRROR')
_m.use_axis = (True, True, False)
ob_cube_002.location = (-18.63, 2.182, -8.886)
ob_cube_002.rotation_euler = (0.0, 0.0, 3.145)
ob_cube_002.scale = (1.201, 1.201, 1.201)
ob_cube_002.lineart.crease_threshold = 0.0
_m = ob_cube_002.modifiers.new('Bevel', 'BEVEL')
_m.width = 0.003
_m.width_pct = 0.003
_m.limit_method = 'NONE'
_m.spread = 0.0
ob_cube_006.location = (-16.44, 2.182, -8.886)
ob_cube_006.rotation_euler = (0.0, 0.0, 3.145)
ob_cube_006.scale = (1.201, 1.201, 1.201)
ob_cube_006.lineart.crease_threshold = 0.0
_m = ob_cube_006.modifiers.new('Bevel', 'BEVEL')
_m.width = 0.003
_m.width_pct = 0.003
_m.limit_method = 'NONE'
_m.spread = 0.0
ob_cube_005.location = (-16.44, 2.182, -8.886)
ob_cube_005.rotation_euler = (0.0, 0.0, 3.145)
ob_cube_005.scale = (2.401, 2.401, 2.401)
ob_cube_005.lineart.crease_threshold = 0.0
_m = ob_cube_005.modifiers.new('Mirror', 'MIRROR')
_m.use_axis = (True, True, False)
ob_regal_werk_001.location = (-25.38, 4.673, -8.877)
ob_regal_werk_001.rotation_euler = (0.0, 0.0, 1.571)
ob_regal_werk_001.scale = (0.4344, 0.4344, 0.4344)
ob_regal_werk_001.hide_render = True
ob_regal_werk_001.lineart.crease_threshold = 0.0
_m = ob_regal_werk_001.modifiers.new('Bevel', 'BEVEL')
_m.width = 0.019
_m.width_pct = 0.019
_m.limit_method = 'NONE'
_m.spread = 0.0
ob_cube.location = (-16.3, 2.22, -7.433)
ob_cube.rotation_euler = (0.0, 0.0, 1.571)
ob_cube.scale = (0.2734, 0.2734, 0.2734)
ob_cube.lineart.crease_threshold = 0.0
ob_cube_001.location = (-23.95, 2.507, -8.079)
ob_cube_001.lineart.crease_threshold = 0.0
ob_sphere_002.location = (-17.72, 2.268, -7.897)
ob_sphere_002.rotation_euler = (0.0, 0.0, 3.102)
ob_sphere_002.scale = (0.1763, 0.1763, 0.1763)
ob_sphere_002.lineart.crease_threshold = 0.0

# ---- collection membership
col_collection_1.objects.link(ob_sphere_001)
col_collection_1.objects.link(ob_cube_003)
col_collection_1.objects.link(ob_cube_002)
col_collection_1.objects.link(ob_cube_006)
col_collection_1.objects.link(ob_cube_005)
col_collection_1.objects.link(ob_regal_werk_001)
col_collection_1.objects.link(ob_cube)
col_collection_1.objects.link(ob_cube_001)
col_collection_1.objects.link(ob_sphere_002)

# ---- scene / render settings (as saved in the file)
scene.frame_start = 1; scene.frame_end = 250; scene.frame_set(1)
scene.render.engine = 'BLENDER_EEVEE_NEXT'
scene.render.image_settings.color_mode = 'RGB'
scene.render.image_settings.compression = 90
scene.render.resolution_percentage = 50
scene.render.dither_intensity = 0.0
scene.cycles.use_denoising = False
scene.cycles.samples = 10
scene.cycles.sampling_pattern = 'TABULATED_SOBOL'
scene.cycles.light_sampling_threshold = 0.0
scene.cycles.use_adaptive_sampling = False
scene.cycles.use_light_tree = False
scene.cycles.blur_glossy = 0.0
scene.cycles.volume_bounces = 1
scene.cycles.pixel_filter_type = 'GAUSSIAN'
scene.cycles.sample_clamp_indirect = 0.0
scene.view_settings.view_transform = 'Standard'
bpy.context.view_layer.update()

# ---- added for rendering (the .blend has no active camera and no usable light): camera, sun
cam_auto = bpy.data.cameras.new('AutoCamera')
cam_auto.lens = 50.0
cam_auto.sensor_width = 36.0
cam_auto.clip_end = 1000.0
ob_auto_camera = bpy.data.objects.new('AutoCamera', cam_auto)
scene.collection.objects.link(ob_auto_camera)
ob_auto_camera.location = (-10.3363, -9.27, 0.793703)
ob_auto_camera.rotation_euler = (1.09748, -7.21219e-08, 0.694738)
scene.camera = ob_auto_camera
light_auto_sun = bpy.data.lights.new('AutoSun', 'SUN')
light_auto_sun.energy = 3.0
light_auto_sun.angle = 0.0523599
ob_auto_sun = bpy.data.objects.new('AutoSun', light_auto_sun)
scene.collection.objects.link(ob_auto_sun)
ob_auto_sun.rotation_euler = (0.872665, 0.174533, 0.523599)
bpy.context.view_layer.update()
